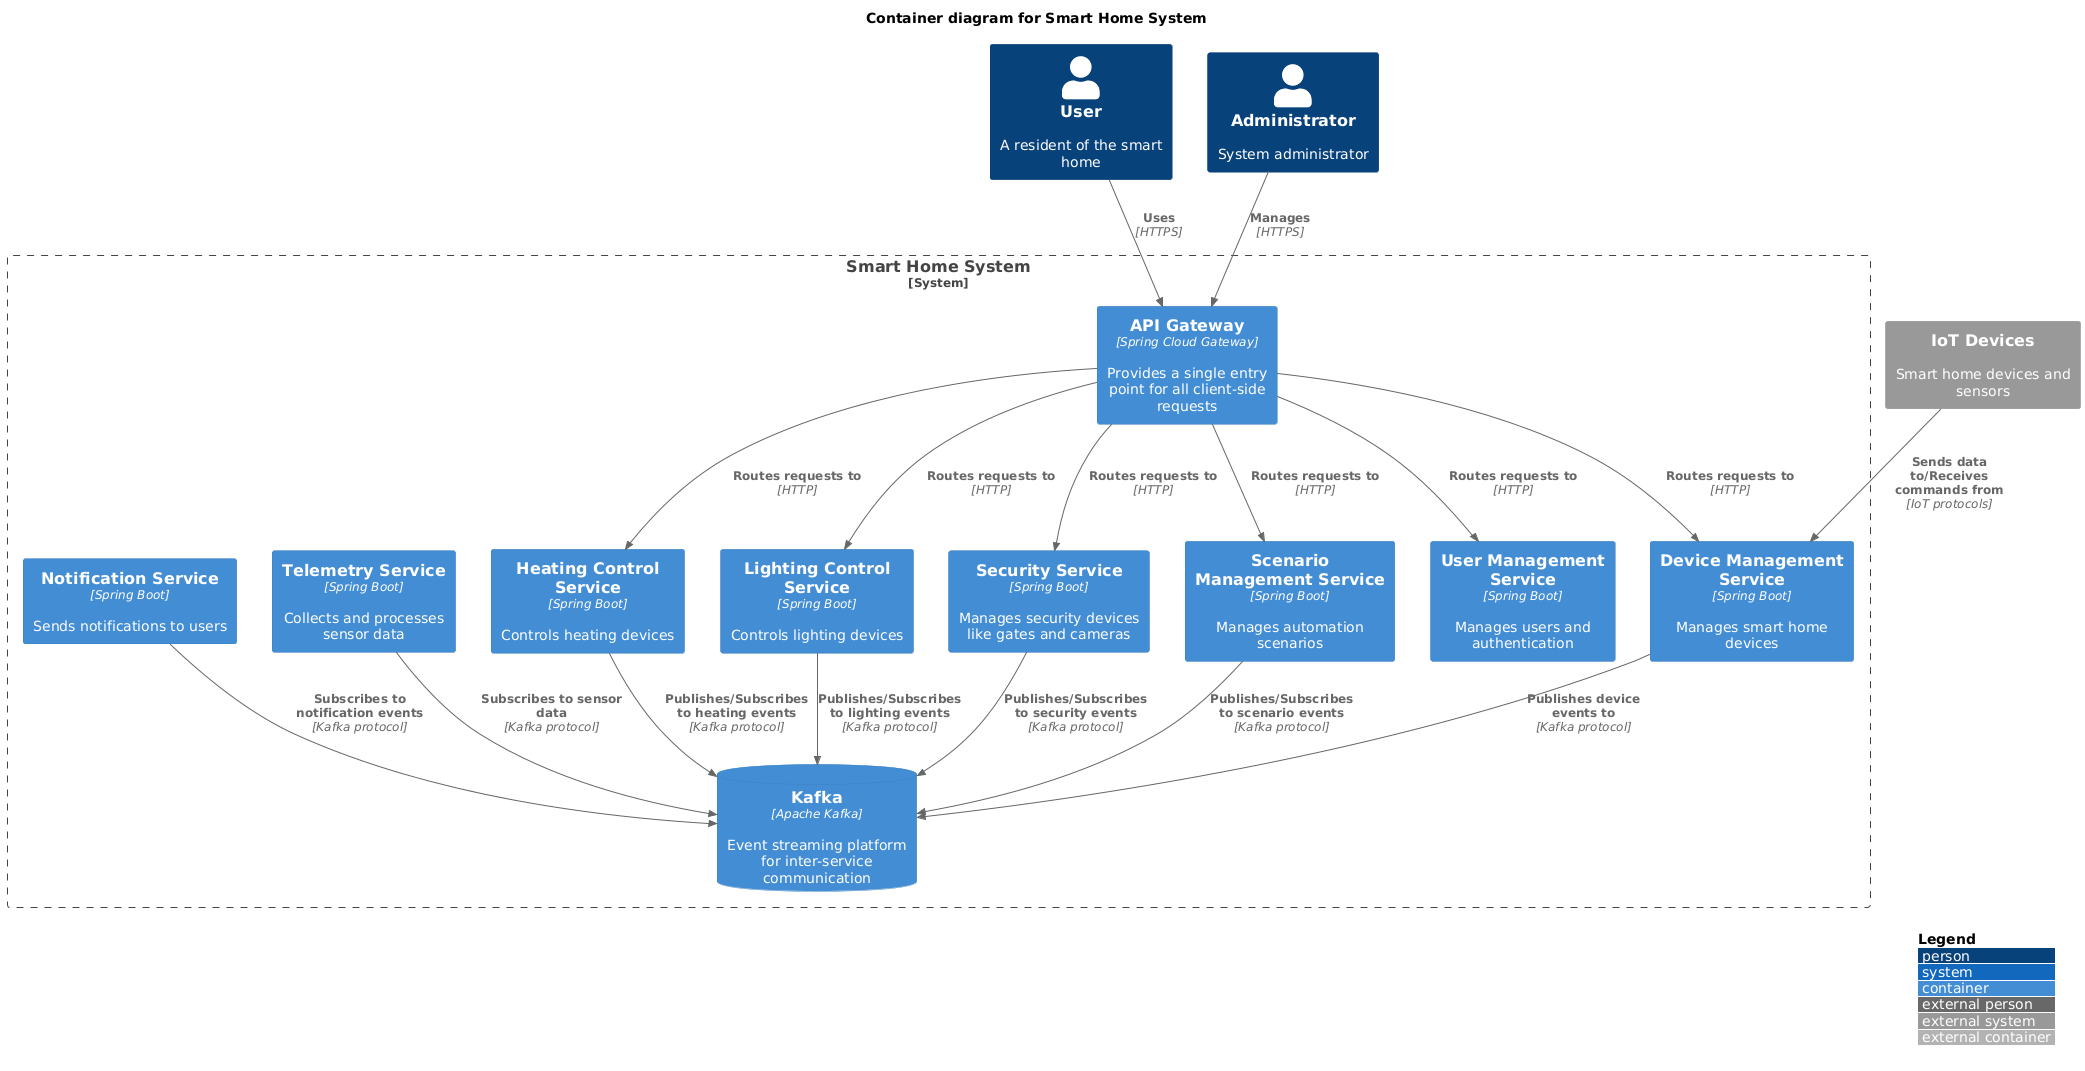

The diagram above was rendered by PlantUML. Its source (embedded in the PNG):
@startuml
!include https://raw.githubusercontent.com/plantuml-stdlib/C4-PlantUML/master/C4_Container.puml

title Container diagram for Smart Home System

Person(user, "User", "A resident of the smart home")
Person(admin, "Administrator", "System administrator")

System_Boundary(c1, "Smart Home System") {
    Container(api_gateway, "API Gateway", "Spring Cloud Gateway", "Provides a single entry point for all client-side requests")
    Container(user_service, "User Management Service", "Spring Boot", "Manages users and authentication")
    Container(device_service, "Device Management Service", "Spring Boot", "Manages smart home devices")
    Container(heating_service, "Heating Control Service", "Spring Boot", "Controls heating devices")
    Container(lighting_service, "Lighting Control Service", "Spring Boot", "Controls lighting devices")
    Container(security_service, "Security Service", "Spring Boot", "Manages security devices like gates and cameras")
    Container(telemetry_service, "Telemetry Service", "Spring Boot", "Collects and processes sensor data")
    Container(scenario_service, "Scenario Management Service", "Spring Boot", "Manages automation scenarios")
    Container(notification_service, "Notification Service", "Spring Boot", "Sends notifications to users")
    ContainerDb(kafka, "Kafka", "Apache Kafka", "Event streaming platform for inter-service communication")
}

System_Ext(iot_devices, "IoT Devices", "Smart home devices and sensors")

Rel(user, api_gateway, "Uses", "HTTPS")
Rel(admin, api_gateway, "Manages", "HTTPS")
Rel(api_gateway, user_service, "Routes requests to", "HTTP")
Rel(api_gateway, device_service, "Routes requests to", "HTTP")
Rel(api_gateway, heating_service, "Routes requests to", "HTTP")
Rel(api_gateway, lighting_service, "Routes requests to", "HTTP")
Rel(api_gateway, security_service, "Routes requests to", "HTTP")
Rel(api_gateway, scenario_service, "Routes requests to", "HTTP")

Rel(device_service, kafka, "Publishes device events to", "Kafka protocol")
Rel(heating_service, kafka, "Publishes/Subscribes to heating events", "Kafka protocol")
Rel(lighting_service, kafka, "Publishes/Subscribes to lighting events", "Kafka protocol")
Rel(security_service, kafka, "Publishes/Subscribes to security events", "Kafka protocol")
Rel(telemetry_service, kafka, "Subscribes to sensor data", "Kafka protocol")
Rel(scenario_service, kafka, "Publishes/Subscribes to scenario events", "Kafka protocol")
Rel(notification_service, kafka, "Subscribes to notification events", "Kafka protocol")

Rel(iot_devices, device_service, "Sends data to/Receives commands from", "IoT protocols")

LAYOUT_WITH_LEGEND()
@enduml